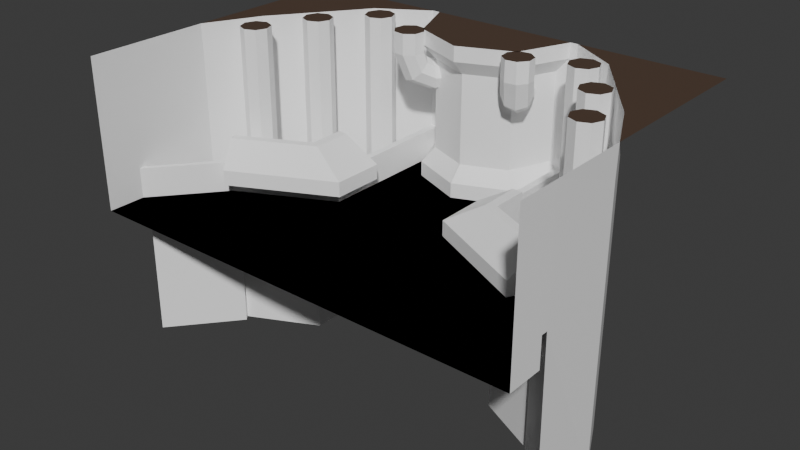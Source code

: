 # Source: Core.blend  (saved by Blender 5.1.29; exported with 4.5.12 LTS)
import bpy
from mathutils import Matrix  # noqa: F401  (used for matrix-valued properties, if any)

bpy.ops.wm.read_factory_settings(use_empty=True)
scene = bpy.context.scene
scene.name = 'Scene'

# ---- collections
col_collection = bpy.data.collections.new('Collection'); scene.collection.children.link(col_collection)

# ---- materials (node trees are filled in below, after node groups)
mat_wall = bpy.data.materials.new('Wall')
mat_wall.alpha_threshold = 0.0
mat_wall.use_backface_culling_lightprobe_volume = False
mat_wall.roughness = 0.5
mat_wall.line_color = (0.0, 0.0, 0.0, 1.0)
mat_ceiling = bpy.data.materials.new('Ceiling')
mat_floor = bpy.data.materials.new('Floor')

# ---- material node trees
mat_wall.use_nodes = True; mat_wall.node_tree.nodes.clear()
_N = mat_wall.node_tree.nodes; _L = mat_wall.node_tree.links
n0 = _N.new('ShaderNodeOutputMaterial'); n0.name = 'Material Output'; n0.location = (200, 100)
n1 = _N.new('ShaderNodeBsdfPrincipled'); n1.name = 'Principled BSDF'; n1.location = (-200, 100)
n1.inputs[0].default_value = (1.0, 1.0, 1.0, 1.0)
_L.new(n1.outputs[0], n0.inputs[0])
n0.is_active_output = True
mat_ceiling.use_nodes = True; mat_ceiling.node_tree.nodes.clear()
_N = mat_ceiling.node_tree.nodes; _L = mat_ceiling.node_tree.links
n0 = _N.new('ShaderNodeBsdfPrincipled'); n0.name = 'Principled BSDF'; n0.location = (-200, 100)
n0.inputs[0].default_value = (0.08866, 0.05448, 0.03689, 1.0)
n1 = _N.new('ShaderNodeOutputMaterial'); n1.name = 'Material Output'; n1.location = (200, 100)
_L.new(n0.outputs[0], n1.inputs[0])
n1.is_active_output = True
mat_floor.use_nodes = True; mat_floor.node_tree.nodes.clear()
_N = mat_floor.node_tree.nodes; _L = mat_floor.node_tree.links
n0 = _N.new('ShaderNodeBsdfPrincipled'); n0.name = 'Principled BSDF'; n0.location = (-200, 100)
n0.inputs[0].default_value = (0.3048, 0.2622, 0.2419, 1.0)
n0.inputs[2].default_value = 1.0
n1 = _N.new('ShaderNodeOutputMaterial'); n1.name = 'Material Output'; n1.location = (200, 100)
_L.new(n0.outputs[0], n1.inputs[0])
n1.is_active_output = True

# ---- world
world_world = bpy.data.worlds.new('World'); scene.world = world_world
world_world.use_nodes = True; world_world.node_tree.nodes.clear()
_N = world_world.node_tree.nodes; _L = world_world.node_tree.links
n0 = _N.new('ShaderNodeOutputWorld'); n0.name = 'World Output'; n0.location = (200, 100)
n1 = _N.new('ShaderNodeBackground'); n1.name = 'Background'; n1.location = (-200, 100)
n1.inputs[0].default_value = (0.05088, 0.05088, 0.05088, 1.0)
_L.new(n1.outputs[0], n0.inputs[0])
n0.is_active_output = True
world_world.color = (0.05088, 0.05088, 0.05088)
world_world.sun_shadow_jitter_overblur = 0.0

# ---- meshes
me_cylinder_002 = bpy.data.meshes.new('Cylinder.002')
me_cylinder_002.from_pydata([(0.0, 0.1, -1.0), (0.0, 0.1, 1.0), (0.07071, 0.07071, -1.0), (0.07071, 0.07071, 1.0), (0.1, 0.0, -1.0), (0.1, 0.0, 1.0), (0.07071, -0.07071, -1.0), (0.07071, -0.07071, 1.0), (0.0, -0.1, -1.0), (0.0, -0.1, 1.0), (-0.07071, -0.07071, -1.0), (-0.07071, -0.07071, 1.0), (-0.1, 0.0, -1.0), (-0.1, 0.0, 1.0), (-0.07071, 0.07071, -1.0), (-0.07071, 0.07071, 1.0), (-1.703, -1.029, 0.0), (-0.703, -1.029, 0.0), (-1.703, -0.02933, 0.0), (-0.703, -0.02933, 0.0), (-2.703, -1.029, 0.0), (-2.703, -0.7793, 0.0), (0.297, -1.029, 0.0), (0.297, -0.7793, 0.0), (-2.393, -0.3683, 0.0), (-0.06604, -0.3434, 0.0), (-1.703, 0.2207, 0.0), (-0.703, 0.2207, 0.0), (-0.703, 0.9707, 0.0), (-0.703, 0.9707, 1.0), (-0.8495, 0.6171, 0.0), (-0.8495, 0.6171, 1.0), (-1.203, 0.4707, 0.0), (-1.203, 0.4707, 1.0), (-1.557, 0.6171, 0.0), (-1.557, 0.6171, 1.0), (-1.703, 0.9707, 0.0), (-1.703, 0.9707, 1.0), (-1.703, -0.02758, 0.0), (-1.203, 0.2207, 0.0), (-0.7919, 0.9707, 0.2), (-0.9123, 0.68, 0.2), (-1.203, 0.5596, 0.2), (-1.494, 0.68, 0.2), (-1.614, 0.9707, 0.2), (-0.8495, 0.6171, 0.9), (-0.703, 0.9707, 0.9), (-1.203, 0.4707, 0.9), (-1.557, 0.6171, 0.9), (-1.703, 0.9707, 0.9), (-0.703, 0.9707, 0.1), (-0.8495, 0.6171, 0.1), (-1.203, 0.4707, 0.1), (-1.557, 0.6171, 0.1), (-1.703, 0.9707, 0.1), (-0.9123, 0.68, 0.8), (-0.7919, 0.9707, 0.8), (-1.203, 0.5596, 0.8), (-1.494, 0.68, 0.8), (-1.614, 0.9707, 0.8), (-1.703, -0.02933, 0.1), (-0.703, -0.02933, 0.1), (-2.393, -0.3683, 0.1), (-0.06604, -0.3434, 0.1), (-1.703, 0.2207, 0.1), (-0.703, 0.2207, 0.1), (-1.703, -0.02758, 0.1045), (-0.803, -0.1293, 0.1), (-0.1269, -0.4624, 0.1), (-0.803, 0.2233, 0.1), (-0.803, -0.1293, 0.2), (-0.1269, -0.4624, 0.2), (-0.803, 0.2233, 0.2), (-0.5592, -0.06017, 0.35), (-0.04586, -0.3131, 0.35), (-0.5592, 0.2076, 0.35), (-0.4959, -0.03475, 0.35), (-0.02483, -0.2641, 0.35), (-0.4959, 0.2096, 0.35), (-0.4959, -0.03475, -1.001), (-0.02483, -0.2641, -1.001), (-0.4959, 0.2096, -1.001), (0.297, -0.7791, 0.2), (-0.06604, -0.3434, 0.1), (-0.06634, -0.3429, 0.2), (0.297, -0.7348, 0.2), (-0.05509, -0.2989, 0.2), (-0.703, 0.9707, 0.1), (-0.7034, 0.2204, 0.2), (-0.7034, 0.9704, 0.2), (-0.6534, 0.2204, 0.2), (-0.6534, 0.9704, 0.2), (-0.6534, 0.2204, -1.001), (-0.6534, 0.9704, -1.001), (0.3079, -0.7348, -1.0), (-0.05509, -0.2989, -1.001), (-0.3238, 0.7678, 0.2), (-0.3238, 0.7678, -1.001), (0.1167, 0.1695, 0.2048), (0.1167, 0.1695, -0.9958), (0.2927, -0.1914, 0.1897), (0.2927, -0.1914, -1.0), (-0.7919, 0.9707, 0.7953), (-0.7034, 0.9704, 0.8), (-0.6534, 0.9704, 0.8), (-0.3238, 0.7678, 0.8), (0.1167, 0.1695, 0.8), (0.2927, -0.1914, 0.8), (0.297, -0.7348, 1.0), (-0.6534, 0.9707, 1.0), (-0.3238, 0.7678, 1.0), (0.1167, 0.1695, 1.0), (0.297, -0.1914, 1.0), (0.297, -1.029, 0.2), (0.297, -0.7791, 0.8), (0.297, -0.7348, 0.8), (0.297, -1.029, 0.8), (0.297, -0.7791, 1.0), (0.297, -1.029, 1.0), (-0.4362, 0.7886, -1.0), (-0.4362, 0.7886, 1.0), (-0.3655, 0.7593, -1.0), (-0.3655, 0.7593, 1.0), (-0.3362, 0.6886, -1.0), (-0.3362, 0.6886, 1.0), (-0.3655, 0.6179, -1.0), (-0.3655, 0.6179, 1.0), (-0.4362, 0.5886, -1.0), (-0.4362, 0.5886, 1.0), (-0.5069, 0.6179, -1.0), (-0.5069, 0.6179, 1.0), (-0.5362, 0.6886, -1.0), (-0.5362, 0.6886, 1.0), (-0.5069, 0.7593, -1.0), (-0.5069, 0.7593, 1.0), (-0.1773, 0.4787, -1.0), (-0.1773, 0.4787, 1.0), (-0.1066, 0.4494, -1.0), (-0.1066, 0.4494, 1.0), (-0.07735, 0.3787, -1.0), (-0.07735, 0.3787, 1.0), (-0.1066, 0.308, -1.0), (-0.1066, 0.308, 1.0), (-0.1773, 0.2787, -1.0), (-0.1773, 0.2787, 1.0), (-0.2481, 0.308, -1.0), (-0.2481, 0.308, 1.0), (-0.2773, 0.3787, -1.0), (-0.2773, 0.3787, 1.0), (-0.2481, 0.4494, -1.0), (-0.2481, 0.4494, 1.0), (-0.9495, 0.8173, 0.7949), (-0.846, 0.6382, 1.0), (-0.8883, 0.8527, 0.7656), (-0.7702, 0.6482, 1.0), (-0.8629, 0.8673, 0.6949), (-0.7094, 0.6016, 1.0), (-0.8883, 0.8527, 0.6241), (-0.6995, 0.5257, 1.0), (-0.9495, 0.8173, 0.5949), (-0.746, 0.465, 1.0), (-1.011, 0.782, 0.6241), (-0.8219, 0.455, 1.0), (-1.036, 0.7673, 0.6949), (-0.8826, 0.5016, 1.0), (-1.011, 0.782, 0.7656), (-0.8926, 0.5774, 1.0), (-0.8537, 0.6515, 0.8168), (-0.7821, 0.6689, 0.7961), (-0.7318, 0.6402, 0.7461), (-0.7321, 0.5823, 0.6961), (-0.783, 0.529, 0.6754), (-0.8546, 0.5116, 0.6961), (-0.905, 0.5402, 0.7461), (-0.9046, 0.5982, 0.7961), (-0.846, 0.6382, 0.8617), (-0.7702, 0.6482, 0.8617), (-0.7094, 0.6016, 0.8617), (-0.6995, 0.5257, 0.8617), (-0.746, 0.465, 0.8617), (-0.8219, 0.455, 0.8617), (-0.8826, 0.5016, 0.8617), (-0.8926, 0.5774, 0.8617), (-0.8084, 0.7144, 0.7656), (-0.7831, 0.7291, 0.6949), (-0.8084, 0.7144, 0.6241), (-0.8697, 0.6791, 0.5949), (-0.9309, 0.6437, 0.6241), (-0.9563, 0.6291, 0.6949), (-0.9309, 0.6437, 0.7656), (-0.8697, 0.6791, 0.7949), (0.297, 0.9707, 1.0), (-0.8495, 0.9707, 1.0), (-1.203, 0.9707, 1.0)], [], [(0, 1, 3, 2), (2, 3, 5, 4), (4, 5, 7, 6), (6, 7, 9, 8), (8, 9, 11, 10), (10, 11, 13, 12), (3, 1, 15, 13, 11, 9, 7, 5), (12, 13, 15, 14), (14, 15, 1, 0), (0, 2, 4, 6, 8, 10, 12, 14), (16, 17, 19, 18), (16, 21, 20), (19, 17, 25), (21, 16, 24), (24, 16, 18), (25, 17, 23), (23, 17, 22), (18, 19, 39, 38), (46, 29, 31, 45), (45, 31, 33, 47), (47, 33, 35, 48), (48, 35, 37, 49), (26, 39, 32, 34), (38, 39, 26), (39, 19, 27), (32, 39, 27, 30), (34, 36, 26), (30, 27, 28), (53, 43, 44, 54), (52, 42, 43, 53), (51, 41, 42, 52), (50, 40, 41, 51), (58, 48, 49, 59), (57, 47, 48, 58), (55, 45, 47, 57), (56, 46, 45, 55), (28, 50, 51, 30), (30, 51, 52, 32), (32, 52, 53, 34), (34, 53, 54, 36), (40, 56, 55, 41), (41, 55, 57, 42), (42, 57, 58, 43), (43, 58, 59, 44), (24, 18, 60, 62), (38, 26, 64, 66), (19, 25, 63, 61), (27, 19, 61, 65), (65, 61, 67, 69), (61, 63, 68, 67), (69, 67, 70, 72), (67, 68, 71, 70), (72, 70, 73, 75), (70, 71, 74, 73), (75, 73, 76, 78), (73, 74, 77, 76), (78, 76, 79, 81), (76, 77, 80, 79), (25, 23, 82, 83), (74, 71, 84), (83, 84, 71, 63), (63, 71, 68), (83, 82, 84), (84, 82, 85, 86), (74, 84, 86, 77), (80, 77, 86), (28, 27, 65, 87), (87, 65, 88, 89), (50, 87, 89, 40), (72, 88, 65, 69), (89, 88, 90, 91), (91, 90, 92, 93), (86, 85, 94, 95), (86, 95, 80), (81, 92, 90, 78), (75, 78, 90), (90, 88, 75), (75, 88, 72), (91, 93, 97, 96), (96, 97, 99, 98), (98, 99, 101, 100), (85, 100, 101, 94), (96, 98, 106, 105), (100, 85, 115, 107), (89, 91, 104, 103), (98, 100, 107, 106), (40, 89, 103, 102), (91, 96, 105, 104), (46, 56, 102, 103), (106, 107, 112, 111), (104, 105, 110, 109), (107, 115, 108, 112), (105, 106, 111, 110), (46, 104, 109, 29), (104, 46, 103), (92, 97, 93), (92, 81, 97), (79, 99, 97, 81), (79, 80, 99), (99, 80, 101), (95, 94, 101, 80), (23, 22, 113, 82), (82, 113, 116, 114), (85, 82, 114, 115), (114, 116, 118, 117), (114, 117, 108, 115), (119, 120, 122, 121), (121, 122, 124, 123), (123, 124, 126, 125), (125, 126, 128, 127), (127, 128, 130, 129), (129, 130, 132, 131), (122, 120, 134, 132, 130, 128, 126, 124), (131, 132, 134, 133), (133, 134, 120, 119), (119, 121, 123, 125, 127, 129, 131, 133), (135, 136, 138, 137), (137, 138, 140, 139), (139, 140, 142, 141), (141, 142, 144, 143), (143, 144, 146, 145), (145, 146, 148, 147), (138, 136, 150, 148, 146, 144, 142, 140), (147, 148, 150, 149), (149, 150, 136, 135), (135, 137, 139, 141, 143, 145, 147, 149), (175, 152, 154, 176), (176, 154, 156, 177), (177, 156, 158, 178), (178, 158, 160, 179), (179, 160, 162, 180), (180, 162, 164, 181), (154, 152, 166, 164, 162, 160, 158, 156), (181, 164, 166, 182), (182, 166, 152, 175), (189, 174, 167, 190), (188, 173, 174, 189), (187, 172, 173, 188), (186, 171, 172, 187), (185, 170, 171, 186), (184, 169, 170, 185), (183, 168, 169, 184), (190, 167, 168, 183), (174, 182, 175, 167), (173, 181, 182, 174), (172, 180, 181, 173), (171, 179, 180, 172), (170, 178, 179, 171), (169, 177, 178, 170), (168, 176, 177, 169), (167, 175, 176, 168), (151, 190, 183, 153), (153, 183, 184, 155), (155, 184, 185, 157), (157, 185, 186, 159), (159, 186, 187, 161), (161, 187, 188, 163), (163, 188, 189, 165), (165, 189, 190, 151), (109, 110, 191), (110, 111, 191), (111, 112, 191), (33, 31, 192, 193), (29, 192, 31)])
me_cylinder_002.polygons.foreach_set('material_index', [0, 0, 0, 0, 0, 0, 1, 0, 0, 0, 2, 0, 2, 2, 2, 2, 2, 2, 0, 0, 0, 0, 2, 2, 2, 2, 0, 2, 0, 0, 0, 0, 0, 0, 0, 0, 0, 0, 0, 0, 0, 0, 0, 0, 0, 0, 0, 0, 0, 0, 0, 0, 0, 0, 0, 0, 0, 0, 0, 0, 0, 0, 0, 0, 0, 0, 0, 0, 0, 0, 0, 0, 0, 0, 0, 0, 0, 0, 0, 0, 0, 0, 0, 0, 0, 0, 0, 0, 0, 0, 0, 0, 0, 0, 0, 0, 0, 0, 0, 0, 0, 0, 0, 0, 0, 0, 0, 0, 0, 0, 0, 0, 1, 0, 0, 0, 0, 0, 0, 0, 0, 0, 1, 0, 0, 0, 0, 0, 0, 0, 0, 0, 1, 0, 0, 0, 0, 0, 0, 0, 0, 0, 0, 0, 0, 0, 0, 0, 0, 0, 0, 0, 0, 0, 0, 0, 0, 0, 0, 1, 1, 1, 1, 1])
_uv = me_cylinder_002.uv_layers.new(name='UVMap')
_uv.uv.foreach_set('vector', [1.0, 0.5, 1.0, 1.0, 0.875, 1.0, 0.875, 0.5, 0.875, 0.5, 0.875, 1.0, 0.75, 1.0, 0.75, 0.5, 0.75, 0.5, 0.75, 1.0, 0.625, 1.0, 0.625, 0.5, 0.625, 0.5, 0.625, 1.0, 0.5, 1.0, 0.5, 0.5, 0.5, 0.5, 0.5, 1.0, 0.375, 1.0, 0.375, 0.5, 0.375, 0.5, 0.375, 1.0, 0.25, 1.0, 0.25, 0.5, 0.4197, 0.4197, 0.25, 0.49, 0.08029, 0.4197, 0.01, 0.25, 0.08029, 0.08029, 0.25, 0.01, 0.4197, 0.08029, 0.49, 0.25, 0.25, 0.5, 0.25, 1.0, 0.125, 1.0, 0.125, 0.5, 0.125, 0.5, 0.125, 1.0, 0.0, 1.0, 0.0, 0.5, 0.75, 0.49, 0.9197, 0.4197, 0.99, 0.25, 0.9197, 0.08029, 0.75, 0.01, 0.5803, 0.08029, 0.51, 0.25, 0.5803, 0.4197, 0.0, 0.0, 1.0, 0.0, 1.0, 1.0, 0.0, 1.0, 0.0, 0.0, 0.0, 1.0, 0.0, 0.0, 1.0, 1.0, 1.0, 0.0, 1.0, 1.0, 0.0, 1.0, 0.0, 0.0, 0.0, 1.0, 0.0, 1.0, 0.0, 0.0, 0.0, 1.0, 1.0, 1.0, 1.0, 0.0, 1.0, 1.0, 1.0, 1.0, 1.0, 0.0, 1.0, 0.0, 0.0, 1.0, 1.0, 1.0, 0.4973, 1.0, 0.0, 1.0, 0.75, 0.875, 0.75, 1.0, 0.625, 1.0, 0.625, 0.875, 0.625, 0.875, 0.625, 1.0, 0.5, 1.0, 0.5, 0.875, 0.5, 0.875, 0.5, 1.0, 0.375, 1.0, 0.375, 0.875, 0.375, 0.875, 0.375, 1.0, 0.25, 1.0, 0.25, 0.875, 0.0, 1.0, 0.4973, 1.0, 0.5, 0.5, 0.375, 0.5, 0.0, 1.0, 0.4973, 1.0, 0.0, 1.0, 0.504, 1.0, 1.0, 1.0, 1.0, 1.0, 0.5, 0.5, 0.504, 1.0, 1.0, 1.0, 0.625, 0.5, 0.375, 0.5, 0.25, 0.5, 0.0, 1.0, 0.625, 0.5, 1.0, 1.0, 0.75, 0.5, 0.375, 0.6268, 0.375, 0.75, 0.25, 0.75, 0.25, 0.6268, 0.5, 0.6268, 0.5, 0.75, 0.375, 0.75, 0.375, 0.6268, 0.625, 0.6268, 0.625, 0.75, 0.5, 0.75, 0.5, 0.6268, 0.75, 0.6268, 0.75, 0.75, 0.625, 0.75, 0.625, 0.6268, 0.375, 0.8125, 0.375, 0.875, 0.25, 0.875, 0.25, 0.8125, 0.5, 0.8125, 0.5, 0.875, 0.375, 0.875, 0.375, 0.8125, 0.625, 0.8125, 0.625, 0.875, 0.5, 0.875, 0.5, 0.8125, 0.75, 0.8125, 0.75, 0.875, 0.625, 0.875, 0.625, 0.8125, 0.75, 0.5, 0.75, 0.6268, 0.625, 0.6268, 0.625, 0.5, 0.625, 0.5, 0.625, 0.6268, 0.5, 0.6268, 0.5, 0.5, 0.5, 0.5, 0.5, 0.6268, 0.375, 0.6268, 0.375, 0.5, 0.375, 0.5, 0.375, 0.6268, 0.25, 0.6268, 0.25, 0.5, 0.75, 0.75, 0.75, 0.8125, 0.625, 0.8125, 0.625, 0.75, 0.625, 0.75, 0.625, 0.8125, 0.5, 0.8125, 0.5, 0.75, 0.5, 0.75, 0.5, 0.8125, 0.375, 0.8125, 0.375, 0.75, 0.375, 0.75, 0.375, 0.8125, 0.25, 0.8125, 0.25, 0.75, 0.0, 1.0, 0.0, 1.0, 0.0, 1.0, 0.0, 1.0, 0.0, 1.0, 0.0, 1.0, 0.0, 1.0, 0.0, 1.0, 1.0, 1.0, 1.0, 1.0, 1.0, 1.0, 1.0, 1.0, 1.0, 1.0, 1.0, 1.0, 1.0, 1.0, 1.0, 1.0, 1.0, 1.0, 1.0, 1.0, 1.0, 1.0, 1.0, 1.0, 1.0, 1.0, 1.0, 1.0, 1.0, 1.0, 1.0, 1.0, 1.0, 1.0, 1.0, 1.0, 1.0, 1.0, 1.0, 1.0, 1.0, 1.0, 1.0, 1.0, 1.0, 1.0, 1.0, 1.0, 1.0, 1.0, 1.0, 1.0, 1.0, 1.0, 1.0, 1.0, 1.0, 1.0, 1.0, 1.0, 1.0, 1.0, 1.0, 1.0, 1.0, 1.0, 1.0, 1.0, 1.0, 1.0, 1.0, 1.0, 1.0, 1.0, 1.0, 1.0, 1.0, 1.0, 1.0, 1.0, 1.0, 1.0, 1.0, 1.0, 1.0, 1.0, 1.0, 1.0, 1.0, 1.0, 1.0, 1.0, 1.0, 1.0, 1.0, 1.0, 1.0, 1.0, 1.0, 1.0, 1.0, 1.0, 1.0, 1.0, 1.0, 1.0, 1.0, 1.0, 1.0, 1.0, 1.0, 1.0, 1.0, 1.0, 1.0, 1.0, 1.0, 1.0, 1.0, 1.0, 1.0, 1.0, 1.0, 1.0, 1.0, 1.0, 1.0, 1.0, 1.0, 1.0, 1.0, 1.0, 1.0, 1.0, 1.0, 1.0, 1.0, 1.0, 1.0, 1.0, 1.0, 1.0, 1.0, 1.0, 1.0, 1.0, 1.0, 1.0, 1.0, 1.0, 1.0, 1.0, 0.75, 0.5, 1.0, 1.0, 1.0, 1.0, 0.75, 0.5, 0.75, 0.5, 1.0, 1.0, 1.0, 1.0, 0.75, 0.5, 0.75, 0.6268, 0.75, 0.5, 0.75, 0.5, 0.75, 0.75, 1.0, 1.0, 1.0, 1.0, 1.0, 1.0, 1.0, 1.0, 0.75, 0.5, 1.0, 1.0, 1.0, 1.0, 0.75, 0.5, 0.75, 0.5, 1.0, 1.0, 1.0, 1.0, 0.75, 0.5, 1.0, 1.0, 1.0, 1.0, 1.0, 1.0, 1.0, 1.0, 1.0, 1.0, 1.0, 1.0, 1.0, 1.0, 1.0, 1.0, 1.0, 1.0, 1.0, 1.0, 1.0, 1.0, 1.0, 1.0, 1.0, 1.0, 1.0, 1.0, 1.0, 1.0, 1.0, 1.0, 1.0, 1.0, 1.0, 1.0, 1.0, 1.0, 1.0, 1.0, 0.75, 0.5, 0.75, 0.5, 0.75, 0.5, 0.75, 0.5, 0.75, 0.5, 0.75, 0.5, 0.75, 0.5, 0.75, 0.5, 0.75, 0.5, 0.75, 0.5, 0.75, 0.5, 0.75, 0.5, 1.0, 1.0, 0.75, 0.5, 0.75, 0.5, 1.0, 1.0, 0.75, 0.5, 0.75, 0.5, 0.75, 0.5, 0.75, 0.5, 0.75, 0.5, 1.0, 1.0, 1.0, 1.0, 0.75, 0.5, 0.75, 0.5, 0.75, 0.5, 0.75, 0.5, 0.75, 0.5, 0.75, 0.5, 0.75, 0.5, 0.75, 0.5, 0.75, 0.5, 0.75, 0.75, 0.75, 0.5, 0.75, 0.5, 0.75, 0.75, 0.75, 0.5, 0.75, 0.5, 0.75, 0.5, 0.75, 0.5, 0.75, 0.875, 0.75, 0.8125, 0.75, 0.75, 0.75, 0.5, 0.75, 0.5, 0.75, 0.5, 0.75, 0.5, 0.75, 0.5, 0.75, 0.5, 0.75, 0.5, 0.75, 0.5, 0.75, 0.5, 0.75, 0.5, 1.0, 1.0, 1.0, 1.0, 0.75, 0.5, 0.75, 0.5, 0.75, 0.5, 0.75, 0.5, 0.75, 0.5, 0.75, 0.875, 0.75, 0.5, 0.75, 0.5, 0.75, 1.0, 0.75, 0.5, 0.75, 0.875, 0.75, 0.5, 1.0, 1.0, 0.75, 0.5, 0.75, 0.5, 1.0, 1.0, 1.0, 1.0, 0.75, 0.5, 1.0, 1.0, 0.75, 0.5, 0.75, 0.5, 1.0, 1.0, 1.0, 1.0, 1.0, 1.0, 0.75, 0.5, 0.75, 0.5, 1.0, 1.0, 0.75, 0.5, 1.0, 1.0, 1.0, 1.0, 0.75, 0.5, 1.0, 1.0, 1.0, 1.0, 1.0, 0.0, 1.0, 0.0, 1.0, 1.0, 1.0, 1.0, 1.0, 0.0, 1.0, 0.0, 1.0, 1.0, 1.0, 1.0, 1.0, 1.0, 1.0, 1.0, 1.0, 1.0, 1.0, 1.0, 1.0, 0.0, 1.0, 0.0, 1.0, 1.0, 1.0, 1.0, 1.0, 1.0, 1.0, 1.0, 1.0, 1.0, 1.0, 0.5, 1.0, 1.0, 0.875, 1.0, 0.875, 0.5, 0.875, 0.5, 0.875, 1.0, 0.75, 1.0, 0.75, 0.5, 0.75, 0.5, 0.75, 1.0, 0.625, 1.0, 0.625, 0.5, 0.625, 0.5, 0.625, 1.0, 0.5, 1.0, 0.5, 0.5, 0.5, 0.5, 0.5, 1.0, 0.375, 1.0, 0.375, 0.5, 0.375, 0.5, 0.375, 1.0, 0.25, 1.0, 0.25, 0.5, 0.4197, 0.4197, 0.25, 0.49, 0.08029, 0.4197, 0.01, 0.25, 0.08029, 0.08029, 0.25, 0.01, 0.4197, 0.08029, 0.49, 0.25, 0.25, 0.5, 0.25, 1.0, 0.125, 1.0, 0.125, 0.5, 0.125, 0.5, 0.125, 1.0, 0.0, 1.0, 0.0, 0.5, 0.75, 0.49, 0.9197, 0.4197, 0.99, 0.25, 0.9197, 0.08029, 0.75, 0.01, 0.5803, 0.08029, 0.51, 0.25, 0.5803, 0.4197, 1.0, 0.5, 1.0, 1.0, 0.875, 1.0, 0.875, 0.5, 0.875, 0.5, 0.875, 1.0, 0.75, 1.0, 0.75, 0.5, 0.75, 0.5, 0.75, 1.0, 0.625, 1.0, 0.625, 0.5, 0.625, 0.5, 0.625, 1.0, 0.5, 1.0, 0.5, 0.5, 0.5, 0.5, 0.5, 1.0, 0.375, 1.0, 0.375, 0.5, 0.375, 0.5, 0.375, 1.0, 0.25, 1.0, 0.25, 0.5, 0.4197, 0.4197, 0.25, 0.49, 0.08029, 0.4197, 0.01, 0.25, 0.08029, 0.08029, 0.25, 0.01, 0.4197, 0.08029, 0.49, 0.25, 0.25, 0.5, 0.25, 1.0, 0.125, 1.0, 0.125, 0.5, 0.125, 0.5, 0.125, 1.0, 0.0, 1.0, 0.0, 0.5, 0.75, 0.49, 0.9197, 0.4197, 0.99, 0.25, 0.9197, 0.08029, 0.75, 0.01, 0.5803, 0.08029, 0.51, 0.25, 0.5803, 0.4197, 1.0, 0.875, 1.0, 1.0, 0.875, 1.0, 0.875, 0.875, 0.875, 0.875, 0.875, 1.0, 0.75, 1.0, 0.75, 0.875, 0.75, 0.875, 0.75, 1.0, 0.625, 1.0, 0.625, 0.875, 0.625, 0.875, 0.625, 1.0, 0.5, 1.0, 0.5, 0.875, 0.5, 0.875, 0.5, 1.0, 0.375, 1.0, 0.375, 0.875, 0.375, 0.875, 0.375, 1.0, 0.25, 1.0, 0.25, 0.875, 0.4197, 0.4197, 0.25, 0.49, 0.08029, 0.4197, 0.01, 0.25, 0.08029, 0.08029, 0.25, 0.01, 0.4197, 0.08029, 0.49, 0.25, 0.25, 0.875, 0.25, 1.0, 0.125, 1.0, 0.125, 0.875, 0.125, 0.875, 0.125, 1.0, 0.0, 1.0, 0.0, 0.875, 0.125, 0.625, 0.125, 0.75, 0.0, 0.75, 0.0, 0.625, 0.25, 0.625, 0.25, 0.75, 0.125, 0.75, 0.125, 0.625, 0.375, 0.625, 0.375, 0.75, 0.25, 0.75, 0.25, 0.625, 0.5, 0.625, 0.5, 0.75, 0.375, 0.75, 0.375, 0.625, 0.625, 0.625, 0.625, 0.75, 0.5, 0.75, 0.5, 0.625, 0.75, 0.625, 0.75, 0.75, 0.625, 0.75, 0.625, 0.625, 0.875, 0.625, 0.875, 0.75, 0.75, 0.75, 0.75, 0.625, 1.0, 0.625, 1.0, 0.75, 0.875, 0.75, 0.875, 0.625, 0.125, 0.75, 0.125, 0.875, 0.0, 0.875, 0.0, 0.75, 0.25, 0.75, 0.25, 0.875, 0.125, 0.875, 0.125, 0.75, 0.375, 0.75, 0.375, 0.875, 0.25, 0.875, 0.25, 0.75, 0.5, 0.75, 0.5, 0.875, 0.375, 0.875, 0.375, 0.75, 0.625, 0.75, 0.625, 0.875, 0.5, 0.875, 0.5, 0.75, 0.75, 0.75, 0.75, 0.875, 0.625, 0.875, 0.625, 0.75, 0.875, 0.75, 0.875, 0.875, 0.75, 0.875, 0.75, 0.75, 1.0, 0.75, 1.0, 0.875, 0.875, 0.875, 0.875, 0.75, 1.0, 0.5, 1.0, 0.625, 0.875, 0.625, 0.875, 0.5, 0.875, 0.5, 0.875, 0.625, 0.75, 0.625, 0.75, 0.5, 0.75, 0.5, 0.75, 0.625, 0.625, 0.625, 0.625, 0.5, 0.625, 0.5, 0.625, 0.625, 0.5, 0.625, 0.5, 0.5, 0.5, 0.5, 0.5, 0.625, 0.375, 0.625, 0.375, 0.5, 0.375, 0.5, 0.375, 0.625, 0.25, 0.625, 0.25, 0.5, 0.25, 0.5, 0.25, 0.625, 0.125, 0.625, 0.125, 0.5, 0.125, 0.5, 0.125, 0.625, 0.0, 0.625, 0.0, 0.5, 0.75, 0.5, 0.75, 0.5, 0.75, 0.5, 0.75, 0.5, 0.75, 0.5, 0.75, 0.5, 0.75, 0.5, 0.75, 0.5, 0.75, 0.5, 0.5, 1.0, 0.625, 1.0, 0.625, 1.0, 0.5, 1.0, 0.75, 1.0, 0.625, 1.0, 0.625, 1.0])
me_cylinder_002.materials.append(mat_wall)
me_cylinder_002.materials.append(mat_ceiling)
me_cylinder_002.materials.append(mat_floor)
me_cylinder_002.update()

# ---- objects
ob_room = bpy.data.objects.new('Room', me_cylinder_002)
ob_empty = bpy.data.objects.new('Empty', None)

# ---- transforms, parenting, visibility, modifiers, constraints
ob_room.location = (1.203, 0.5293, 0.0)
_m = ob_room.modifiers.new('Mirror', 'MIRROR')
_m.use_clip = True
_m.mirror_object = ob_empty
ob_empty.location = (0.0, 0.0, 0.0)

# ---- collection membership
col_collection.objects.link(ob_room)
col_collection.objects.link(ob_empty)

# ---- scene / render settings (as saved in the file)
scene.frame_start = 1; scene.frame_end = 250; scene.frame_set(1)
scene.render.engine = 'BLENDER_EEVEE_NEXT'
scene.render.bake_bias = 0.0
scene.render.bake_samples = 0
scene.cycles.sampling_pattern = 'TABULATED_SOBOL'
scene.eevee.use_volume_custom_range = False
bpy.context.view_layer.update()

# ---- added for rendering (the .blend has no active camera and no usable light): camera, sun
cam_auto = bpy.data.cameras.new('AutoCamera')
cam_auto.lens = 50.0
cam_auto.sensor_width = 36.0
cam_auto.clip_end = 1000.0
ob_auto_camera = bpy.data.objects.new('AutoCamera', cam_auto)
scene.collection.objects.link(ob_auto_camera)
ob_auto_camera.location = (3.82984, -4.09581, 3.06357)
ob_auto_camera.rotation_euler = (1.09748, -7.21219e-08, 0.694738)
scene.camera = ob_auto_camera
light_auto_sun = bpy.data.lights.new('AutoSun', 'SUN')
light_auto_sun.energy = 3.0
light_auto_sun.angle = 0.0523599
ob_auto_sun = bpy.data.objects.new('AutoSun', light_auto_sun)
scene.collection.objects.link(ob_auto_sun)
ob_auto_sun.rotation_euler = (0.872665, 0.174533, 0.523599)
bpy.context.view_layer.update()
